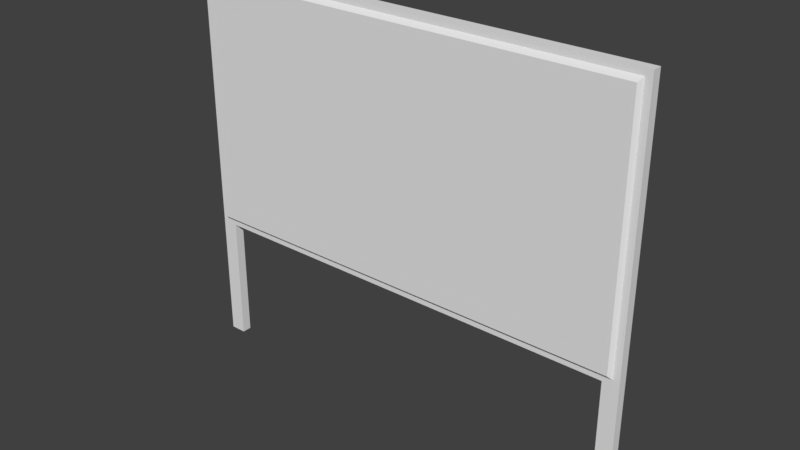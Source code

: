 # Source: Dividing_Wall.blend  (saved by Blender 2.79.0; exported with 4.5.12 LTS)
import bpy
from mathutils import Matrix  # noqa: F401  (used for matrix-valued properties, if any)

bpy.ops.wm.read_factory_settings(use_empty=True)
scene = bpy.context.scene
scene.name = 'Scene'

# ---- collections
col_collection_7 = bpy.data.collections.new('Collection 7'); scene.collection.children.link(col_collection_7)

# ---- materials (node trees are filled in below, after node groups)
mat_wood_panel = bpy.data.materials.new('Wood Panel')
mat_wood_panel.alpha_threshold = 0.0
mat_wood_panel.use_transparent_shadow = False
mat_wood_panel.roughness = 0.5
mat_cushion = bpy.data.materials.new('Cushion')
mat_cushion.alpha_threshold = 0.0
mat_cushion.use_transparent_shadow = False
mat_cushion.roughness = 0.5

# ---- material node trees

# ---- world
world_world = bpy.data.worlds.new('World'); scene.world = world_world
world_world.color = (0.05088, 0.05088, 0.05088)
world_world.use_sun_shadow = False
world_world.sun_shadow_jitter_overblur = 0.0
world_world.cycles.sampling_method = 'MANUAL'

# ---- meshes
me_cube_078 = bpy.data.meshes.new('Cube.078')
me_cube_078.from_pydata([(2.31, -0.04957, -1.314), (2.31, -0.04957, 1.304), (2.31, 0.04957, -1.314), (2.31, 0.04957, 1.304), (2.209, 0.04957, -2.691), (2.209, -0.04957, -2.691), (2.375, -0.04957, -2.691), (2.375, 0.04957, -2.691), (2.375, 0.04957, -1.366), (2.375, 0.04957, 1.366), (2.375, -0.04957, -1.366), (2.375, -0.04957, 1.366), (2.082, 0.04957, 1.304), (2.082, -0.04957, -1.314), (2.209, 0.04957, 1.366), (2.209, -0.04957, -1.366), (2.082, 0.04957, -1.314), (2.082, -0.04957, 1.304), (2.209, 0.04957, -1.366), (2.209, -0.04957, 1.366), (-2.31, -0.04957, -1.314), (-2.31, -0.04957, 1.304), (-2.31, 0.04957, -1.314), (-2.31, 0.04957, 1.304), (-2.209, 0.04957, -2.691), (-2.209, -0.04957, -2.691), (-2.375, -0.04957, -2.691), (-2.375, 0.04957, -2.691), (-2.375, 0.04957, -1.366), (-2.375, 0.04957, 1.366), (-2.375, -0.04957, -1.366), (-2.375, -0.04957, 1.366), (0.0, 0.04957, -1.314), (0.0, 0.04957, 1.304), (0.0, -0.04957, -1.314), (0.0, -0.04957, 1.304), (0.0, 0.04957, -1.366), (0.0, 0.04957, 1.366), (0.0, -0.04957, -1.366), (0.0, -0.04957, 1.366), (-2.082, 0.04957, 1.304), (-2.082, -0.04957, -1.314), (-2.209, 0.04957, 1.366), (-2.209, -0.04957, -1.366), (-2.082, 0.04957, -1.314), (-2.082, -0.04957, 1.304), (-2.209, 0.04957, -1.366), (-2.209, -0.04957, 1.366), (2.082, 0.09359, 1.26), (2.275, 0.09359, 1.26), (2.275, 0.09359, -1.27), (2.275, -0.09359, 1.26), (2.275, -0.09359, -1.27), (2.082, -0.09359, -1.27), (2.082, 0.09359, -1.27), (0.0, 0.09359, -1.27), (2.082, -0.09359, 1.26), (0.0, -0.09359, 1.26), (0.0, -0.09359, -1.27), (0.0, 0.09359, 1.26), (-2.082, 0.09359, 1.26), (-2.278, 0.09359, 1.26), (-2.278, 0.09359, -1.27), (-2.278, -0.09359, 1.26), (-2.278, -0.09359, -1.27), (-2.082, -0.09359, -1.27), (-2.082, 0.09359, -1.27), (-2.082, -0.09359, 1.26)], [], [(2, 3, 9, 8), (2, 16, 54, 50), (8, 10, 6, 7), (8, 9, 11, 10), (15, 18, 4, 5), (4, 7, 6, 5), (16, 2, 8, 18), (17, 1, 11, 19), (1, 0, 10, 11), (10, 15, 5, 6), (12, 33, 37, 14), (14, 37, 39, 19), (18, 8, 7, 4), (3, 2, 50, 49), (13, 34, 38, 15), (0, 13, 15, 10), (21, 20, 64, 63), (9, 14, 19, 11), (3, 12, 14, 9), (35, 17, 19, 39), (32, 16, 18, 36), (36, 18, 15, 38), (12, 3, 49, 48), (22, 28, 29, 23), (45, 21, 63, 67), (28, 27, 26, 30), (28, 30, 31, 29), (43, 25, 24, 46), (24, 25, 26, 27), (44, 46, 28, 22), (45, 47, 31, 21), (21, 31, 30, 20), (30, 26, 25, 43), (40, 42, 37, 33), (42, 47, 39, 37), (46, 24, 27, 28), (22, 23, 61, 62), (41, 43, 38, 34), (20, 30, 43, 41), (17, 35, 57, 56), (29, 31, 47, 42), (23, 29, 42, 40), (35, 39, 47, 45), (32, 36, 46, 44), (36, 38, 43, 46), (44, 22, 62, 66), (54, 48, 49, 50), (53, 56, 57, 58), (52, 51, 56, 53), (55, 59, 48, 54), (66, 62, 61, 60), (65, 58, 57, 67), (64, 65, 67, 63), (55, 66, 60, 59), (20, 41, 65, 64), (40, 33, 59, 60), (1, 17, 56, 51), (0, 1, 51, 52), (41, 34, 58, 65), (13, 0, 52, 53), (32, 44, 66, 55), (35, 45, 67, 57), (33, 12, 48, 59), (16, 32, 55, 54), (34, 13, 53, 58), (23, 40, 60, 61)])
_uv = me_cube_078.uv_layers.new(name='UVMap')
_uv.uv.foreach_set('vector', [0.3186, 0.007966, 0.007374, 0.007966, 0.0, 8.816e-08, 0.3247, 8.816e-08, -2.587, -3.887, -2.299, -3.887, -2.299, -3.814, -2.543, -3.814, 1.0, 0.6634, 0.9882, 0.6634, 0.9882, 0.5, 1.0, 0.5, 1.0, 0.6634, 1.0, 1.0, 0.9882, 1.0, 0.9882, 0.6634, 0.0, 0.5854, 0.01179, 0.5854, 0.01179, 0.7488, 2.569e-08, 0.7488, 0.03537, 0.6059, 0.03537, 0.5854, 0.04716, 0.5854, 0.04716, 0.6059, 0.3186, 0.03608, 0.3186, 0.007966, 0.3247, 8.816e-08, 0.3247, 0.02046, 0.9573, 0.03607, 0.9573, 0.007966, 0.9646, 0.0, 0.9646, 0.02046, 0.9573, 0.007966, 0.6461, 0.007966, 0.6399, 5.878e-08, 0.9646, 0.0, 0.6399, 5.878e-08, 0.6399, 0.02046, 0.4823, 0.02046, 0.4823, 8.816e-08, 0.007374, 0.03608, 0.007374, 0.2927, 5.67e-08, 0.2927, 1.417e-08, 0.02046, 0.9764, 0.02046, 0.9764, 0.2927, 0.9646, 0.2927, 0.9646, 0.02046, 0.3247, 0.02046, 0.3247, 8.816e-08, 0.4823, 0.0, 0.4823, 0.02046, -2.587, 0.5, -2.587, -3.887, -2.543, -3.814, -2.543, 0.4273, 0.6461, 0.03607, 0.6461, 0.2927, 0.6399, 0.2927, 0.6399, 0.02046, 0.6461, 0.007966, 0.6461, 0.03607, 0.6399, 0.02046, 0.6399, 5.878e-08, 3.253, 0.5, 3.253, 4.887, 3.212, 4.814, 3.212, 0.5727, 0.9764, 0.0, 0.9764, 0.02046, 0.9646, 0.02046, 0.9646, 0.0, 0.007374, 0.007966, 0.007374, 0.03608, 1.417e-08, 0.02046, 0.0, 8.816e-08, 0.9573, 0.2927, 0.9573, 0.03607, 0.9646, 0.02046, 0.9646, 0.2927, 0.3186, 0.2927, 0.3186, 0.03608, 0.3247, 0.02046, 0.3247, 0.2927, 0.9764, 0.2723, 0.9764, 0.0, 0.9882, 0.0, 0.9882, 0.2723, -2.299, 0.5, -2.587, 0.5, -2.543, 0.4273, -2.299, 0.4273, 0.3186, 0.5775, 0.3247, 0.5854, 1.134e-07, 0.5854, 0.007374, 0.5775, 2.965, 0.5, 3.253, 0.5, 3.212, 0.5727, 2.965, 0.5727, 1.0, 0.3366, 1.0, 0.5, 0.9882, 0.5, 0.9882, 0.3366, 1.0, 0.3366, 0.9882, 0.3366, 0.9882, 0.0, 1.0, 0.0, 0.01179, 0.7488, 0.01179, 0.5854, 0.02358, 0.5854, 0.02358, 0.7488, 0.02358, 0.5854, 0.03537, 0.5854, 0.03537, 0.6059, 0.02358, 0.6059, 0.3186, 0.5494, 0.3247, 0.565, 0.3247, 0.5854, 0.3186, 0.5775, 0.9573, 0.5494, 0.9646, 0.565, 0.9646, 0.5854, 0.9573, 0.5775, 0.9573, 0.5775, 0.9646, 0.5854, 0.6399, 0.5854, 0.6461, 0.5775, 0.6399, 0.5854, 0.4823, 0.5854, 0.4823, 0.565, 0.6399, 0.565, 0.007374, 0.5494, 9.922e-08, 0.565, 5.67e-08, 0.2927, 0.007374, 0.2927, 0.9764, 0.565, 0.9646, 0.565, 0.9646, 0.2927, 0.9764, 0.2927, 0.3247, 0.565, 0.4823, 0.565, 0.4823, 0.5854, 0.3247, 0.5854, 3.253, -3.887, 3.253, 0.5, 3.212, 0.4273, 3.212, -3.814, 0.6461, 0.5494, 0.6399, 0.565, 0.6399, 0.2927, 0.6461, 0.2927, 0.6461, 0.5775, 0.6399, 0.5854, 0.6399, 0.565, 0.6461, 0.5494, -2.299, 0.5, 0.3328, 0.5, 0.3328, 0.5727, -2.299, 0.5727, 0.9764, 0.5854, 0.9646, 0.5854, 0.9646, 0.565, 0.9764, 0.565, 0.007374, 0.5775, 1.134e-07, 0.5854, 9.922e-08, 0.565, 0.007374, 0.5494, 0.9573, 0.2927, 0.9646, 0.2927, 0.9646, 0.565, 0.9573, 0.5494, 0.3186, 0.2927, 0.3247, 0.2927, 0.3247, 0.565, 0.3186, 0.5494, 0.9764, 0.2723, 0.9882, 0.2723, 0.9882, 0.5445, 0.9764, 0.5445, 2.965, -3.887, 3.253, -3.887, 3.212, -3.814, 2.965, -3.814, -2.299, -3.814, -2.299, 0.4273, -2.543, 0.4273, -2.543, -3.814, -2.299, 4.814, -2.299, 0.5727, 0.3328, 0.5727, 0.3328, 4.814, -2.543, 4.814, -2.543, 0.5727, -2.299, 0.5727, -2.299, 4.814, 0.3328, -3.814, 0.3328, 0.4273, -2.299, 0.4273, -2.299, -3.814, 2.965, -3.814, 3.212, -3.814, 3.212, 0.4273, 2.965, 0.4273, 2.965, 4.814, 0.3328, 4.814, 0.3328, 0.5727, 2.965, 0.5727, 3.212, 4.814, 2.965, 4.814, 2.965, 0.5727, 3.212, 0.5727, 0.3328, -3.814, 2.965, -3.814, 2.965, 0.4273, 0.3328, 0.4273, 3.253, 4.887, 2.965, 4.887, 2.965, 4.814, 3.212, 4.814, 2.965, 0.5, 0.3328, 0.5, 0.3328, 0.4273, 2.965, 0.4273, -2.587, 0.5, -2.299, 0.5, -2.299, 0.5727, -2.543, 0.5727, -2.587, 4.887, -2.587, 0.5, -2.543, 0.5727, -2.543, 4.814, 2.965, 4.887, 0.3328, 4.887, 0.3328, 4.814, 2.965, 4.814, -2.299, 4.887, -2.587, 4.887, -2.543, 4.814, -2.299, 4.814, 0.3328, -3.887, 2.965, -3.887, 2.965, -3.814, 0.3328, -3.814, 0.3328, 0.5, 2.965, 0.5, 2.965, 0.5727, 0.3328, 0.5727, 0.3328, 0.5, -2.299, 0.5, -2.299, 0.4273, 0.3328, 0.4273, -2.299, -3.887, 0.3328, -3.887, 0.3328, -3.814, -2.299, -3.814, 0.3328, 4.887, -2.299, 4.887, -2.299, 4.814, 0.3328, 4.814, 3.253, 0.5, 2.965, 0.5, 2.965, 0.4273, 3.212, 0.4273])
me_cube_078.materials.append(mat_wood_panel)
me_cube_078.materials.append(mat_cushion)
me_cube_078.use_remesh_preserve_volume = False
me_cube_078.use_remesh_preserve_attributes = False
me_cube_078.use_mirror_vertex_groups = False
me_cube_078.update()

# ---- objects
ob_cube = bpy.data.objects.new('Cube', me_cube_078)

# ---- transforms, parenting, visibility, modifiers, constraints
ob_cube.location = (0.0, 0.0, 0.0)
ob_cube.lineart.crease_threshold = 0.0

# ---- collection membership
col_collection_7.objects.link(ob_cube)

# ---- scene / render settings (as saved in the file)
scene.frame_start = 1; scene.frame_end = 250; scene.frame_set(1)
scene.render.engine = 'BLENDER_EEVEE_NEXT'
scene.render.resolution_percentage = 50
scene.render.dither_intensity = 0.0
scene.cycles.use_denoising = False
scene.cycles.samples = 128
scene.cycles.sampling_pattern = 'TABULATED_SOBOL'
scene.cycles.use_adaptive_sampling = False
scene.cycles.use_light_tree = False
scene.cycles.blur_glossy = 0.0
scene.cycles.sample_clamp_indirect = 0.0
scene.view_settings.view_transform = 'Standard'
bpy.context.view_layer.update()

# ---- added for rendering (the .blend has no active camera and no usable light): camera, sun
cam_auto = bpy.data.cameras.new('AutoCamera')
cam_auto.lens = 50.0
cam_auto.sensor_width = 36.0
cam_auto.clip_end = 1000.0
ob_auto_camera = bpy.data.objects.new('AutoCamera', cam_auto)
scene.collection.objects.link(ob_auto_camera)
ob_auto_camera.location = (5.78154, -6.93785, 3.96257)
ob_auto_camera.rotation_euler = (1.09748, -7.21219e-08, 0.694738)
scene.camera = ob_auto_camera
light_auto_sun = bpy.data.lights.new('AutoSun', 'SUN')
light_auto_sun.energy = 3.0
light_auto_sun.angle = 0.0523599
ob_auto_sun = bpy.data.objects.new('AutoSun', light_auto_sun)
scene.collection.objects.link(ob_auto_sun)
ob_auto_sun.rotation_euler = (0.872665, 0.174533, 0.523599)
bpy.context.view_layer.update()
